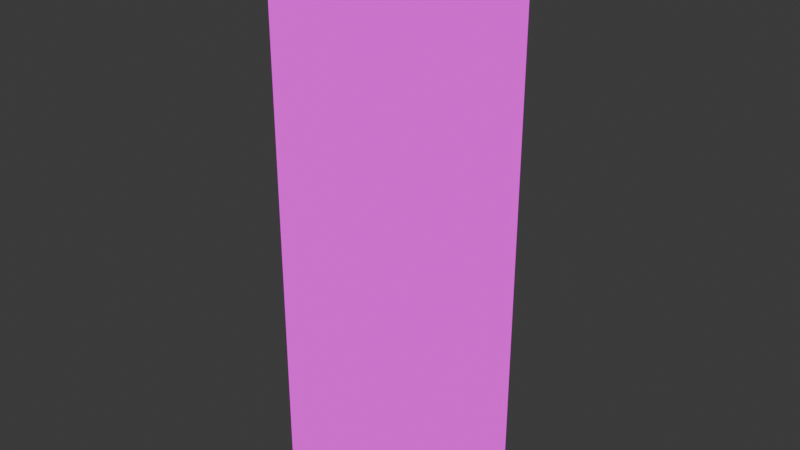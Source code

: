 # Source: Cliff_Short_Back_Left_Corner.blend  (saved by Blender 4.2.66; exported with 4.5.12 LTS)
import bpy
from mathutils import Matrix  # noqa: F401  (used for matrix-valued properties, if any)

bpy.ops.wm.read_factory_settings(use_empty=True)
scene = bpy.context.scene
scene.name = 'Scene'

# ---- collections
col_collection = bpy.data.collections.new('Collection'); scene.collection.children.link(col_collection)

# ---- images (referenced by path relative to the original .blend; pixels are not part of the script)
import os
ASSET_DIR = os.environ.get("B2B_ASSET_DIR", "")  # directory of the original .blend (textures are referenced by path, not embedded)
HERE = os.path.dirname(os.path.abspath(__file__))  # packed textures are extracted next to this script under _unpacked/

def load_image(name, relpath, width, height, colorspace="sRGB"):
    """Load a texture the original file referenced (path relative to the .blend, or extracted next to this script)."""
    p = next((c for c in (os.path.join(HERE, relpath), os.path.join(ASSET_DIR, relpath)) if relpath and os.path.exists(c)), "")
    if p:
        img = bpy.data.images.load(p, check_existing=True)
        img.name = name
    else:  # same state as the original file: an image datablock whose file is absent (Cycles renders it pink)
        img = bpy.data.images.new(name, width, height)
        img.source = "FILE"
        img.filepath = "//" + (relpath or name)
    img.colorspace_settings.name = colorspace
    return img
img_cliff_short_back_left_corner_test_tex = load_image('Cliff_Short_Back_Left_Corner_Test_Tex', 'Cliff_Short_Back_Left_Corner_Test_Tex.png', 1024, 1024, 'sRGB')

# ---- materials (node trees are filled in below, after node groups)
mat_material = bpy.data.materials.new('Material')

# ---- material node trees
mat_material.use_nodes = True; mat_material.node_tree.nodes.clear()
_N = mat_material.node_tree.nodes; _L = mat_material.node_tree.links
n0 = _N.new('ShaderNodeOutputMaterial'); n0.name = 'Material Output'; n0.location = (300, 300)
n1 = _N.new('ShaderNodeEmission'); n1.name = 'Emission'; n1.location = (10, 300)
n2 = _N.new('ShaderNodeTexImage'); n2.name = 'Image Texture'; n2.location = (-280, 280)
n2.image = img_cliff_short_back_left_corner_test_tex
_L.new(n1.outputs[0], n0.inputs[0])
_L.new(n2.outputs[0], n1.inputs[0])
n0.is_active_output = True

# ---- world
world_world = bpy.data.worlds.new('World'); scene.world = world_world
world_world.use_nodes = True; world_world.node_tree.nodes.clear()
_N = world_world.node_tree.nodes; _L = world_world.node_tree.links
n0 = _N.new('ShaderNodeOutputWorld'); n0.name = 'World Output'; n0.location = (300, 300)
n1 = _N.new('ShaderNodeBackground'); n1.name = 'Background'; n1.location = (10, 300)
n1.inputs[0].default_value = (0.05088, 0.05088, 0.05088, 1.0)
_L.new(n1.outputs[0], n0.inputs[0])
n0.is_active_output = True
world_world.color = (0.05088, 0.05088, 0.05088)
world_world.sun_shadow_jitter_overblur = 0.0

# ---- meshes
me_cube_001 = bpy.data.meshes.new('Cube.001')
me_cube_001.from_pydata([(-0.5, -0.4924, -0.5868), (-0.5, -0.4924, 3.028), (0.5, -0.4924, -0.5868), (0.5, -0.4924, 3.028), (0.5, 0.4924, -0.4132), (0.5, 0.4924, 3.202)], [], [(0, 1, 5, 4), (4, 5, 3, 2), (2, 3, 1, 0), (5, 1, 3)])
_uv = me_cube_001.uv_layers.new(name='UVMap')
_uv.uv.foreach_set('vector', [0.0, 0.9251, 0.0, 0.0424, 0.3427, 0.0, 0.3427, 0.8827, 0.3427, 0.8827, 0.3427, 0.0, 0.5832, 0.0424, 0.5832, 0.9251, 0.5832, 0.8827, 0.5832, 0.0, 0.8273, 0.0, 0.8273, 0.8827, 1.0, 4.315e-08, 1.0, 0.3453, 0.8273, 0.1727])
me_cube_001.materials.append(mat_material)
me_cube_001.use_paint_bone_selection = False
me_cube_001.use_paint_mask = True
me_cube_001.update()

# ---- objects
ob_cube = bpy.data.objects.new('Cube', me_cube_001)

# ---- transforms, parenting, visibility, modifiers, constraints
ob_cube.location = (0.0, 0.0, 0.5)

# ---- collection membership
col_collection.objects.link(ob_cube)

# ---- scene / render settings (as saved in the file)
scene.frame_start = 1; scene.frame_end = 250; scene.frame_set(1)
scene.render.engine = 'BLENDER_EEVEE_NEXT'
bpy.context.view_layer.update()

# ---- added for rendering (the .blend has no active camera): camera
cam_auto = bpy.data.cameras.new('AutoCamera')
cam_auto.lens = 50.0
cam_auto.sensor_width = 36.0
cam_auto.clip_end = 1000.0
ob_auto_camera = bpy.data.objects.new('AutoCamera', cam_auto)
scene.collection.objects.link(ob_auto_camera)
ob_auto_camera.location = (3.73817, -4.4858, 4.79805)
ob_auto_camera.rotation_euler = (1.09748, -7.21219e-08, 0.694738)
scene.camera = ob_auto_camera
bpy.context.view_layer.update()
